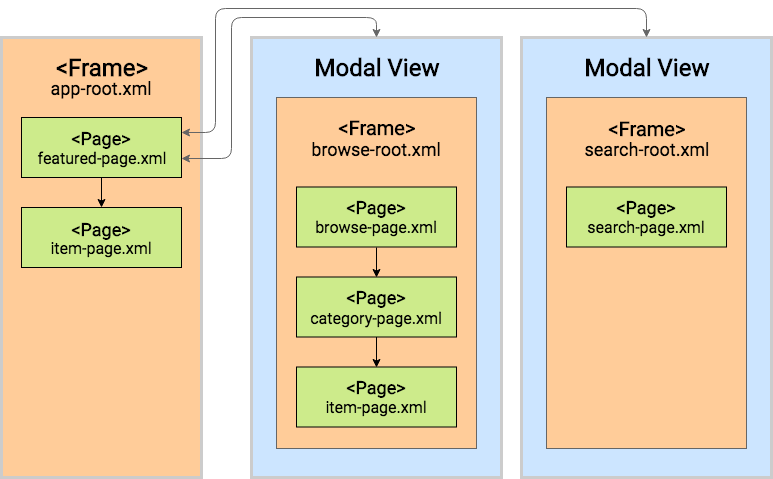

The diagram above was exported from draw.io. Its source (the exported page's mxGraphModel, read from the mxfile embedded in the PNG):
<mxGraphModel dx="1558" dy="712" grid="1" gridSize="10" guides="1" tooltips="1" connect="1" arrows="1" fold="1" page="1" pageScale="1" pageWidth="827" pageHeight="1169" math="0" shadow="0">
  <root>
    <mxCell id="0" />
    <mxCell id="1" parent="0" />
    <mxCell id="2" value="" style="rounded=0;whiteSpace=wrap;html=1;strokeWidth=3;fillColor=#CCE5FF;strokeColor=#CCCCCC;" vertex="1" parent="1">
      <mxGeometry x="290" y="790" width="250" height="440" as="geometry" />
    </mxCell>
    <mxCell id="3" value="" style="rounded=0;whiteSpace=wrap;html=1;strokeWidth=3;fillColor=#FFCC99;strokeColor=#CCCCCC;" vertex="1" parent="1">
      <mxGeometry x="40" y="790" width="200" height="440" as="geometry" />
    </mxCell>
    <mxCell id="4" value="" style="rounded=0;whiteSpace=wrap;html=1;strokeWidth=1;fillColor=#CDEB8B;" vertex="1" parent="1">
      <mxGeometry x="60" y="870" width="160" height="60" as="geometry" />
    </mxCell>
    <mxCell id="5" value="&amp;lt;Page&amp;gt;" style="text;html=1;strokeColor=none;fillColor=none;align=center;verticalAlign=middle;whiteSpace=wrap;rounded=0;fontSize=18;fontStyle=1;fontFamily=Roboto;" vertex="1" parent="1">
      <mxGeometry x="70" y="880" width="140" height="21" as="geometry" />
    </mxCell>
    <mxCell id="6" value="" style="rounded=0;whiteSpace=wrap;html=1;strokeWidth=1;fillColor=#CDEB8B;" vertex="1" parent="1">
      <mxGeometry x="60" y="960" width="160" height="60" as="geometry" />
    </mxCell>
    <mxCell id="7" value="&amp;lt;Page&amp;gt;" style="text;html=1;strokeColor=none;fillColor=none;align=center;verticalAlign=middle;whiteSpace=wrap;rounded=0;fontSize=18;fontStyle=1;fontFamily=Roboto;" vertex="1" parent="1">
      <mxGeometry x="70" y="971" width="140" height="20" as="geometry" />
    </mxCell>
    <mxCell id="8" value="&amp;lt;Frame&amp;gt;" style="text;html=1;strokeColor=none;fillColor=none;align=center;verticalAlign=middle;whiteSpace=wrap;rounded=0;fontSize=24;fontStyle=1;fontFamily=Roboto;" vertex="1" parent="1">
      <mxGeometry x="60" y="810" width="160" height="20" as="geometry" />
    </mxCell>
    <mxCell id="9" value="featured-page.xml" style="text;html=1;strokeColor=none;fillColor=none;align=center;verticalAlign=middle;whiteSpace=wrap;rounded=0;fontSize=16;fontFamily=Roboto;" vertex="1" parent="1">
      <mxGeometry x="70" y="900" width="140" height="20" as="geometry" />
    </mxCell>
    <mxCell id="10" value="item-page.xml" style="text;html=1;strokeColor=none;fillColor=none;align=center;verticalAlign=middle;whiteSpace=wrap;rounded=0;fontSize=16;fontFamily=Roboto;" vertex="1" parent="1">
      <mxGeometry x="70" y="990" width="140" height="20" as="geometry" />
    </mxCell>
    <mxCell id="11" value="app-root.xml" style="text;html=1;strokeColor=none;fillColor=none;align=center;verticalAlign=middle;whiteSpace=wrap;rounded=0;fontSize=18;fontFamily=Roboto;" vertex="1" parent="1">
      <mxGeometry x="50" y="830" width="180" height="20" as="geometry" />
    </mxCell>
    <mxCell id="12" value="" style="rounded=0;whiteSpace=wrap;html=1;strokeWidth=1;fillColor=#FFCC99;strokeColor=#666666;" vertex="1" parent="1">
      <mxGeometry x="315" y="850" width="200" height="351" as="geometry" />
    </mxCell>
    <mxCell id="13" value="" style="rounded=0;whiteSpace=wrap;html=1;strokeWidth=1;fillColor=#CDEB8B;" vertex="1" parent="1">
      <mxGeometry x="335" y="1119.5" width="160" height="60" as="geometry" />
    </mxCell>
    <mxCell id="14" value="&amp;lt;Page&amp;gt;" style="text;html=1;strokeColor=none;fillColor=none;align=center;verticalAlign=middle;whiteSpace=wrap;rounded=0;fontSize=18;fontStyle=1;fontFamily=Roboto;" vertex="1" parent="1">
      <mxGeometry x="345" y="1129.5" width="140" height="20" as="geometry" />
    </mxCell>
    <mxCell id="15" value="" style="rounded=0;whiteSpace=wrap;html=1;strokeWidth=1;fillColor=#CDEB8B;" vertex="1" parent="1">
      <mxGeometry x="335" y="939.5" width="160" height="60" as="geometry" />
    </mxCell>
    <mxCell id="16" value="&amp;lt;Page&amp;gt;" style="text;html=1;strokeColor=none;fillColor=none;align=center;verticalAlign=middle;whiteSpace=wrap;rounded=0;fontSize=18;fontStyle=1;fontFamily=Roboto;" vertex="1" parent="1">
      <mxGeometry x="345" y="949.5" width="140" height="20" as="geometry" />
    </mxCell>
    <mxCell id="17" value="" style="rounded=0;whiteSpace=wrap;html=1;strokeWidth=1;fillColor=#CDEB8B;" vertex="1" parent="1">
      <mxGeometry x="335" y="1029.5" width="160" height="60" as="geometry" />
    </mxCell>
    <mxCell id="18" value="&amp;lt;Page&amp;gt;" style="text;html=1;strokeColor=none;fillColor=none;align=center;verticalAlign=middle;whiteSpace=wrap;rounded=0;fontSize=18;fontStyle=1;fontFamily=Roboto;" vertex="1" parent="1">
      <mxGeometry x="345" y="1039.5" width="140" height="20" as="geometry" />
    </mxCell>
    <mxCell id="19" value="&amp;lt;Frame&amp;gt;" style="text;html=1;strokeColor=none;fillColor=none;align=center;verticalAlign=middle;whiteSpace=wrap;rounded=0;fontSize=20;fontStyle=1;fontFamily=Roboto;" vertex="1" parent="1">
      <mxGeometry x="335" y="869.5" width="160" height="20" as="geometry" />
    </mxCell>
    <mxCell id="20" value="" style="endArrow=classic;html=1;fontSize=18;entryX=0.5;entryY=0;strokeWidth=1;exitX=0.5;exitY=1;" edge="1" target="13" parent="1">
      <mxGeometry width="50" height="50" relative="1" as="geometry">
        <mxPoint x="415" y="1089.5" as="sourcePoint" />
        <mxPoint x="405" y="1039.5" as="targetPoint" />
      </mxGeometry>
    </mxCell>
    <mxCell id="21" value="" style="endArrow=classic;html=1;fontSize=18;entryX=0.5;entryY=0;exitX=0.5;exitY=1;strokeWidth=1;" edge="1" source="15" target="17" parent="1">
      <mxGeometry width="50" height="50" relative="1" as="geometry">
        <mxPoint x="145" y="1100.5" as="sourcePoint" />
        <mxPoint x="145" y="1129.5" as="targetPoint" />
      </mxGeometry>
    </mxCell>
    <mxCell id="22" value="item-page.xml" style="text;html=1;strokeColor=none;fillColor=none;align=center;verticalAlign=middle;whiteSpace=wrap;rounded=0;fontSize=16;fontFamily=Roboto;" vertex="1" parent="1">
      <mxGeometry x="345" y="1149.5" width="140" height="20" as="geometry" />
    </mxCell>
    <mxCell id="23" value="browse-page.xml" style="text;html=1;strokeColor=none;fillColor=none;align=center;verticalAlign=middle;whiteSpace=wrap;rounded=0;fontSize=16;fontFamily=Roboto;" vertex="1" parent="1">
      <mxGeometry x="345" y="969.5" width="140" height="20" as="geometry" />
    </mxCell>
    <mxCell id="24" value="category-page.xml" style="text;html=1;strokeColor=none;fillColor=none;align=center;verticalAlign=middle;whiteSpace=wrap;rounded=0;fontSize=16;fontFamily=Roboto;" vertex="1" parent="1">
      <mxGeometry x="345" y="1060.5" width="140" height="20" as="geometry" />
    </mxCell>
    <mxCell id="25" value="Modal View" style="text;html=1;strokeColor=none;fillColor=none;align=center;verticalAlign=middle;whiteSpace=wrap;rounded=0;fontStyle=1;fontSize=24;fontFamily=Roboto;" vertex="1" parent="1">
      <mxGeometry x="300" y="810" width="230" height="20" as="geometry" />
    </mxCell>
    <mxCell id="26" value="browse-root.xml" style="text;html=1;strokeColor=none;fillColor=none;align=center;verticalAlign=middle;whiteSpace=wrap;rounded=0;fontSize=18;fontFamily=Roboto;" vertex="1" parent="1">
      <mxGeometry x="320" y="891" width="190" height="20" as="geometry" />
    </mxCell>
    <mxCell id="27" value="" style="rounded=0;whiteSpace=wrap;html=1;strokeWidth=3;fillColor=#CCE5FF;strokeColor=#CCCCCC;" vertex="1" parent="1">
      <mxGeometry x="560" y="790" width="250" height="440" as="geometry" />
    </mxCell>
    <mxCell id="28" value="" style="rounded=0;whiteSpace=wrap;html=1;strokeWidth=1;fillColor=#FFCC99;strokeColor=#666666;" vertex="1" parent="1">
      <mxGeometry x="585" y="850" width="200" height="351" as="geometry" />
    </mxCell>
    <mxCell id="29" value="" style="rounded=0;whiteSpace=wrap;html=1;strokeWidth=1;fillColor=#CDEB8B;" vertex="1" parent="1">
      <mxGeometry x="605" y="939.5" width="160" height="60" as="geometry" />
    </mxCell>
    <mxCell id="30" value="&amp;lt;Page&amp;gt;" style="text;html=1;strokeColor=none;fillColor=none;align=center;verticalAlign=middle;whiteSpace=wrap;rounded=0;fontSize=18;fontStyle=1;fontFamily=Roboto;" vertex="1" parent="1">
      <mxGeometry x="615" y="949.5" width="140" height="20" as="geometry" />
    </mxCell>
    <mxCell id="31" value="&amp;lt;Frame&amp;gt;" style="text;html=1;strokeColor=none;fillColor=none;align=center;verticalAlign=middle;whiteSpace=wrap;rounded=0;fontSize=20;fontStyle=1;fontFamily=Roboto;" vertex="1" parent="1">
      <mxGeometry x="605" y="871" width="160" height="20" as="geometry" />
    </mxCell>
    <mxCell id="32" value="search-page.xml" style="text;html=1;strokeColor=none;fillColor=none;align=center;verticalAlign=middle;whiteSpace=wrap;rounded=0;fontSize=16;fontFamily=Roboto;" vertex="1" parent="1">
      <mxGeometry x="615" y="969.5" width="140" height="20" as="geometry" />
    </mxCell>
    <mxCell id="33" value="Modal View" style="text;html=1;strokeColor=none;fillColor=none;align=center;verticalAlign=middle;whiteSpace=wrap;rounded=0;fontStyle=1;fontSize=24;fontFamily=Roboto;" vertex="1" parent="1">
      <mxGeometry x="570" y="810" width="230" height="20" as="geometry" />
    </mxCell>
    <mxCell id="34" value="search-root.xml" style="text;html=1;strokeColor=none;fillColor=none;align=center;verticalAlign=middle;whiteSpace=wrap;rounded=0;fontSize=18;fontFamily=Roboto;" vertex="1" parent="1">
      <mxGeometry x="590" y="891" width="190" height="20" as="geometry" />
    </mxCell>
    <mxCell id="35" value="" style="endArrow=classic;html=1;exitX=0.5;exitY=0;strokeWidth=1;strokeColor=#666666;edgeStyle=orthogonalEdgeStyle;startArrow=classic;startFill=1;endFill=1;" edge="1" source="2" parent="1">
      <mxGeometry width="50" height="50" relative="1" as="geometry">
        <mxPoint x="40" y="1300" as="sourcePoint" />
        <mxPoint x="220" y="911" as="targetPoint" />
        <Array as="points">
          <mxPoint x="415" y="770" />
          <mxPoint x="270" y="770" />
          <mxPoint x="270" y="911" />
        </Array>
      </mxGeometry>
    </mxCell>
    <mxCell id="36" value="" style="endArrow=classic;html=1;strokeColor=#000000;strokeWidth=1;fontSize=24;entryX=0.5;entryY=0;exitX=0.5;exitY=1;" edge="1" source="4" target="6" parent="1">
      <mxGeometry width="50" height="50" relative="1" as="geometry">
        <mxPoint x="40" y="1850" as="sourcePoint" />
        <mxPoint x="90" y="1800" as="targetPoint" />
      </mxGeometry>
    </mxCell>
    <mxCell id="37" value="" style="endArrow=classic;html=1;entryX=1;entryY=0.25;exitX=0.5;exitY=0;strokeWidth=1;strokeColor=#666666;edgeStyle=orthogonalEdgeStyle;startArrow=classic;startFill=1;endFill=1;" edge="1" source="27" target="4" parent="1">
      <mxGeometry width="50" height="50" relative="1" as="geometry">
        <mxPoint x="414.5" y="791.1379310344828" as="sourcePoint" />
        <mxPoint x="219.3275862068965" y="900.7931034482758" as="targetPoint" />
        <Array as="points">
          <mxPoint x="685" y="761" />
          <mxPoint x="254" y="761" />
          <mxPoint x="254" y="885" />
        </Array>
      </mxGeometry>
    </mxCell>
  </root>
</mxGraphModel>